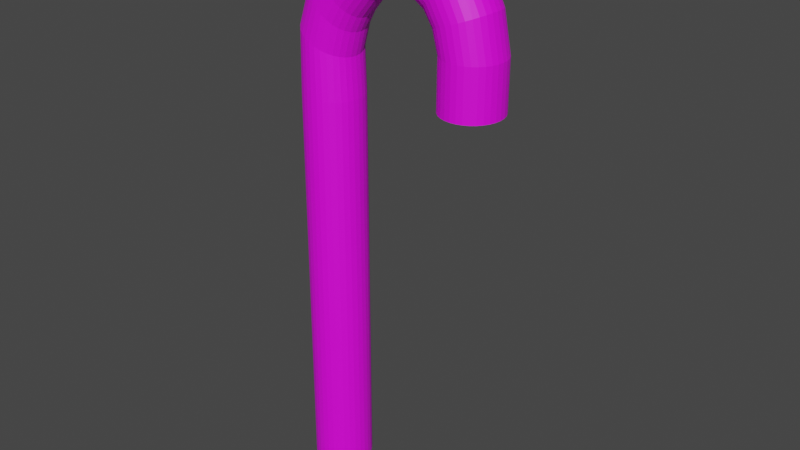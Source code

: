 # Source: Vladimir1.blend  (saved by Blender 3.3.6; exported with 4.5.12 LTS)
import bpy
from mathutils import Matrix  # noqa: F401  (used for matrix-valued properties, if any)

bpy.ops.wm.read_factory_settings(use_empty=True)
scene = bpy.context.scene
scene.name = 'Scene'

# ---- collections
col_collection = bpy.data.collections.new('Collection'); scene.collection.children.link(col_collection)

# ---- images (referenced by path relative to the original .blend; pixels are not part of the script)
import os
ASSET_DIR = os.environ.get("B2B_ASSET_DIR", "")  # directory of the original .blend (textures are referenced by path, not embedded)
HERE = os.path.dirname(os.path.abspath(__file__))  # packed textures are extracted next to this script under _unpacked/

def load_image(name, relpath, width, height, colorspace="sRGB"):
    """Load a texture the original file referenced (path relative to the .blend, or extracted next to this script)."""
    p = next((c for c in (os.path.join(HERE, relpath), os.path.join(ASSET_DIR, relpath)) if relpath and os.path.exists(c)), "")
    if p:
        img = bpy.data.images.load(p, check_existing=True)
        img.name = name
    else:  # same state as the original file: an image datablock whose file is absent (Cycles renders it pink)
        img = bpy.data.images.new(name, width, height)
        img.source = "FILE"
        img.filepath = "//" + (relpath or name)
    img.colorspace_settings.name = colorspace
    return img
img_vladimir1 = load_image('Vladimir1', 'Vladimir1.png', 1024, 1024, 'sRGB')

# ---- materials (node trees are filled in below, after node groups)
mat_vladimir1 = bpy.data.materials.new('Vladimir1')
mat_vladimir1.use_transparent_shadow = False

# ---- material node trees
mat_vladimir1.use_nodes = True; mat_vladimir1.node_tree.nodes.clear()
_N = mat_vladimir1.node_tree.nodes; _L = mat_vladimir1.node_tree.links
n0 = _N.new('ShaderNodeBsdfPrincipled'); n0.name = 'Principled BSDF'; n0.location = (10, 300)
n0.distribution = 'GGX'
n0.subsurface_method = 'RANDOM_WALK_SKIN'
n0.inputs[3].default_value = 1.45
n0.inputs[27].default_value = (0.0, 0.0, 0.0, 1.0)
n0.inputs[28].default_value = 1.0
n1 = _N.new('ShaderNodeOutputMaterial'); n1.name = 'Material Output'; n1.location = (300, 300)
n2 = _N.new('ShaderNodeTexImage'); n2.name = 'Изображение-текстура'; n2.location = (-280, 280)
n2.image = img_vladimir1
_L.new(n0.outputs[0], n1.inputs[0])
_L.new(n2.outputs[0], n0.inputs[0])
n1.is_active_output = True

# ---- world
world_world = bpy.data.worlds.new('World'); scene.world = world_world
world_world.use_nodes = True; world_world.node_tree.nodes.clear()
_N = world_world.node_tree.nodes; _L = world_world.node_tree.links
n0 = _N.new('ShaderNodeOutputWorld'); n0.name = 'World Output'; n0.location = (300, 300)
n1 = _N.new('ShaderNodeBackground'); n1.name = 'Background'; n1.location = (10, 300)
n1.inputs[0].default_value = (0.05088, 0.05088, 0.05088, 1.0)
_L.new(n1.outputs[0], n0.inputs[0])
n0.is_active_output = True
world_world.color = (0.05088, 0.05088, 0.05088)
world_world.use_sun_shadow = False
world_world.sun_shadow_jitter_overblur = 0.0

# ---- meshes
me_x = bpy.data.meshes.new('Цилиндр')
me_x.from_pydata([(0.0, 1.0, -1.0), (0.0, 1.0, 1.0), (0.1951, 0.9808, -1.0), (0.1951, 0.9808, 1.0), (0.3827, 0.9239, -1.0), (0.3827, 0.9239, 1.0), (0.5556, 0.8315, -1.0), (0.5556, 0.8315, 1.0), (0.7071, 0.7071, -1.0), (0.7071, 0.7071, 1.0), (0.8315, 0.5556, -1.0), (0.8315, 0.5556, 1.0), (0.9239, 0.3827, -1.0), (0.9239, 0.3827, 1.0), (0.9808, 0.1951, -1.0), (0.9808, 0.1951, 1.0), (1.0, 0.0, -1.0), (1.0, 0.0, 1.0), (0.9808, -0.1951, -1.0), (0.9808, -0.1951, 1.0), (0.9239, -0.3827, -1.0), (0.9239, -0.3827, 1.0), (0.8315, -0.5556, -1.0), (0.8315, -0.5556, 1.0), (0.7071, -0.7071, -1.0), (0.7071, -0.7071, 1.0), (0.5556, -0.8315, -1.0), (0.5556, -0.8315, 1.0), (0.3827, -0.9239, -1.0), (0.3827, -0.9239, 1.0), (0.1951, -0.9808, -1.0), (0.1951, -0.9808, 1.0), (0.0, -1.0, -1.0), (0.0, -1.0, 1.0), (-0.1951, -0.9808, -1.0), (-0.1951, -0.9808, 1.0), (-0.3827, -0.9239, -1.0), (-0.3827, -0.9239, 1.0), (-0.5556, -0.8315, -1.0), (-0.5556, -0.8315, 1.0), (-0.7071, -0.7071, -1.0), (-0.7071, -0.7071, 1.0), (-0.8315, -0.5556, -1.0), (-0.8315, -0.5556, 1.0), (-0.9239, -0.3827, -1.0), (-0.9239, -0.3827, 1.0), (-0.9808, -0.1951, -1.0), (-0.9808, -0.1951, 1.0), (-1.0, 0.0, -1.0), (-1.0, 0.0, 1.0), (-0.9808, 0.1951, -1.0), (-0.9808, 0.1951, 1.0), (-0.9239, 0.3827, -1.0), (-0.9239, 0.3827, 1.0), (-0.8315, 0.5556, -1.0), (-0.8315, 0.5556, 1.0), (-0.7071, 0.7071, -1.0), (-0.7071, 0.7071, 1.0), (-0.5556, 0.8315, -1.0), (-0.5556, 0.8315, 1.0), (-0.3827, 0.9239, -1.0), (-0.3827, 0.9239, 1.0), (-0.1951, 0.9808, -1.0), (-0.1951, 0.9808, 1.0), (0.1809, 0.9808, 1.573), (8.61e-07, 1.0, 1.604), (0.3548, 0.9239, 1.543), (0.5151, 0.8315, 1.516), (0.6557, 0.7071, 1.492), (0.771, 0.5556, 1.472), (0.8567, 0.3827, 1.457), (0.9094, 0.1951, 1.448), (0.9272, 5.208e-08, 1.445), (0.9094, -0.1951, 1.448), (0.8567, -0.3827, 1.457), (0.771, -0.5556, 1.472), (0.6557, -0.7071, 1.492), (0.5151, -0.8315, 1.516), (0.3548, -0.9239, 1.543), (0.1809, -0.9808, 1.573), (9.583e-07, -1.0, 1.604), (-0.1809, -0.9808, 1.635), (-0.3548, -0.9239, 1.665), (-0.5151, -0.8315, 1.693), (-0.6557, -0.7071, 1.717), (-0.771, -0.5556, 1.736), (-0.8567, -0.3827, 1.751), (-0.9094, -0.1951, 1.76), (-0.9272, -5.208e-08, 1.763), (-0.9094, 0.1951, 1.76), (-0.8567, 0.3827, 1.751), (-0.771, 0.5556, 1.736), (-0.6557, 0.7071, 1.717), (-0.5151, 0.8315, 1.693), (-0.3548, 0.9239, 1.665), (-0.1809, 0.9808, 1.635), (0.4989, 0.9808, 1.915), (0.3428, 1.0, 1.964), (0.649, 0.9239, 1.867), (0.7874, 0.8315, 1.823), (0.9086, 0.7071, 1.784), (1.008, 0.5556, 1.753), (1.082, 0.3827, 1.729), (1.128, 0.1951, 1.715), (1.143, 8.755e-08, 1.71), (1.128, -0.1951, 1.715), (1.082, -0.3827, 1.729), (1.008, -0.5556, 1.753), (0.9086, -0.7071, 1.784), (0.7874, -0.8315, 1.823), (0.649, -0.9239, 1.867), (0.4989, -0.9808, 1.915), (0.3428, -1.0, 1.964), (0.1867, -0.9808, 2.014), (0.03661, -0.9239, 2.062), (-0.1017, -0.8315, 2.106), (-0.223, -0.7071, 2.144), (-0.3225, -0.5556, 2.176), (-0.3964, -0.3827, 2.2), (-0.442, -0.1951, 2.214), (-0.4573, -7.927e-08, 2.219), (-0.442, 0.1951, 2.214), (-0.3964, 0.3827, 2.2), (-0.3225, 0.5556, 2.176), (-0.223, 0.7071, 2.144), (-0.1017, 0.8315, 2.106), (0.03661, 0.9239, 2.062), (0.1867, 0.9808, 2.014), (0.8679, 0.9808, 2.127), (0.7397, 1.0, 2.189), (0.9912, 0.9239, 2.067), (1.105, 0.8315, 2.011), (1.204, 0.7071, 1.963), (1.286, 0.5556, 1.923), (1.347, 0.3827, 1.894), (1.384, 0.1951, 1.875), (1.397, 1.209e-07, 1.869), (1.384, -0.1951, 1.875), (1.347, -0.3827, 1.894), (1.286, -0.5556, 1.923), (1.204, -0.7071, 1.963), (1.105, -0.8315, 2.011), (0.9912, -0.9239, 2.067), (0.8679, -0.9808, 2.127), (0.7397, -1.0, 2.189), (0.6115, -0.9808, 2.252), (0.4882, -0.9239, 2.312), (0.3746, -0.8315, 2.367), (0.275, -0.7071, 2.415), (0.1933, -0.5556, 2.455), (0.1326, -0.3827, 2.485), (0.0952, -0.1951, 2.503), (0.08257, -8.872e-08, 2.509), (0.0952, 0.1951, 2.503), (0.1326, 0.3827, 2.485), (0.1933, 0.5556, 2.455), (0.275, 0.7071, 2.415), (0.3746, 0.8315, 2.367), (0.4882, 0.9239, 2.312), (0.6115, 0.9808, 2.252), (1.517, 0.9808, 2.37), (1.43, 1.0, 2.445), (1.6, 0.9239, 2.299), (1.676, 0.8315, 2.233), (1.743, 0.7071, 2.176), (1.798, 0.5556, 2.128), (1.839, 0.3827, 2.093), (1.864, 0.1951, 2.071), (1.873, 2.264e-07, 2.064), (1.864, -0.1951, 2.071), (1.839, -0.3827, 2.093), (1.798, -0.5556, 2.128), (1.743, -0.7071, 2.176), (1.676, -0.8315, 2.233), (1.6, -0.9239, 2.299), (1.517, -0.9808, 2.37), (1.43, -1.0, 2.445), (1.344, -0.9808, 2.519), (1.261, -0.9239, 2.59), (1.185, -0.8315, 2.656), (1.118, -0.7071, 2.714), (1.063, -0.5556, 2.761), (1.022, -0.3827, 2.796), (0.9967, -0.1951, 2.818), (0.9882, -2.303e-08, 2.825), (0.9967, 0.1951, 2.818), (1.022, 0.3827, 2.796), (1.063, 0.5556, 2.761), (1.118, 0.7071, 2.714), (1.185, 0.8315, 2.656), (1.261, 0.9239, 2.59), (1.344, 0.9808, 2.519), (2.305, 0.9808, 2.543), (2.297, 1.0, 2.626), (2.313, 0.9239, 2.464), (2.32, 0.8315, 2.39), (2.326, 0.7071, 2.326), (2.331, 0.5556, 2.274), (2.335, 0.3827, 2.234), (2.337, 0.1951, 2.21), (2.338, 3.63e-07, 2.202), (2.337, -0.1951, 2.21), (2.335, -0.3827, 2.234), (2.331, -0.5556, 2.274), (2.326, -0.7071, 2.326), (2.32, -0.8315, 2.39), (2.313, -0.9239, 2.464), (2.305, -0.9808, 2.543), (2.297, -1.0, 2.626), (2.289, -0.9808, 2.709), (2.282, -0.9239, 2.788), (2.275, -0.8315, 2.862), (2.269, -0.7071, 2.926), (2.264, -0.5556, 2.979), (2.26, -0.3827, 3.018), (2.258, -0.1951, 3.042), (2.257, 8.507e-08, 3.05), (2.258, 0.1951, 3.042), (2.26, 0.3827, 3.018), (2.264, 0.5556, 2.979), (2.269, 0.7071, 2.926), (2.275, 0.8315, 2.862), (2.282, 0.9239, 2.788), (2.289, 0.9808, 2.709), (3.319, 0.9808, 2.569), (3.396, 1.0, 2.645), (3.246, 0.9239, 2.496), (3.178, 0.8315, 2.428), (3.118, 0.7071, 2.369), (3.069, 0.5556, 2.321), (3.033, 0.3827, 2.284), (3.01, 0.1951, 2.262), (3.003, 5.639e-07, 2.255), (3.01, -0.1951, 2.262), (3.033, -0.3827, 2.284), (3.069, -0.5556, 2.321), (3.118, -0.7071, 2.369), (3.178, -0.8315, 2.428), (3.246, -0.9239, 2.496), (3.319, -0.9808, 2.569), (3.396, -1.0, 2.645), (3.473, -0.9808, 2.721), (3.546, -0.9239, 2.794), (3.614, -0.8315, 2.862), (3.674, -0.7071, 2.921), (3.723, -0.5556, 2.969), (3.759, -0.3827, 3.005), (3.782, -0.1951, 3.028), (3.789, 3.082e-07, 3.035), (3.782, 0.1951, 3.028), (3.759, 0.3827, 3.005), (3.723, 0.5556, 2.969), (3.674, 0.7071, 2.921), (3.614, 0.8315, 2.862), (3.546, 0.9239, 2.794), (3.473, 0.9808, 2.721), (3.933, 0.9808, 2.459), (4.042, 1.0, 2.528), (3.829, 0.9239, 2.393), (3.733, 0.8315, 2.332), (3.648, 0.7071, 2.278), (3.579, 0.5556, 2.235), (3.528, 0.3827, 2.202), (3.496, 0.1951, 2.182), (3.485, 8.055e-07, 2.175), (3.496, -0.1951, 2.182), (3.528, -0.3827, 2.202), (3.579, -0.5556, 2.235), (3.648, -0.7071, 2.278), (3.732, -0.8315, 2.332), (3.829, -0.9239, 2.393), (3.933, -0.9808, 2.459), (4.042, -1.0, 2.528), (4.15, -0.9808, 2.597), (4.255, -0.9239, 2.663), (4.351, -0.8315, 2.724), (4.435, -0.7071, 2.777), (4.504, -0.5556, 2.821), (4.556, -0.3827, 2.854), (4.587, -0.1951, 2.874), (4.598, 5.744e-07, 2.88), (4.587, 0.1951, 2.874), (4.556, 0.3827, 2.854), (4.504, 0.5556, 2.821), (4.435, 0.7071, 2.777), (4.351, 0.8315, 2.724), (4.255, 0.9239, 2.663), (4.15, 0.9808, 2.597), (4.523, 0.9808, 2.298), (4.682, 1.0, 2.346), (4.369, 0.9239, 2.252), (4.228, 0.8315, 2.21), (4.104, 0.7071, 2.173), (4.002, 0.5556, 2.143), (3.926, 0.3827, 2.12), (3.88, 0.1951, 2.107), (3.864, 1.021e-06, 2.102), (3.88, -0.1951, 2.107), (3.926, -0.3827, 2.12), (4.002, -0.5556, 2.143), (4.104, -0.7071, 2.173), (4.228, -0.8315, 2.21), (4.369, -0.9239, 2.252), (4.523, -0.9808, 2.298), (4.682, -1.0, 2.346), (4.842, -0.9808, 2.393), (4.996, -0.9239, 2.439), (5.137, -0.8315, 2.481), (5.261, -0.7071, 2.518), (5.363, -0.5556, 2.549), (5.438, -0.3827, 2.571), (5.485, -0.1951, 2.585), (5.501, 8.61e-07, 2.59), (5.485, 0.1951, 2.585), (5.438, 0.3827, 2.571), (5.363, 0.5556, 2.549), (5.261, 0.7071, 2.518), (5.137, 0.8315, 2.481), (4.996, 0.9239, 2.439), (4.842, 0.9808, 2.393), (4.917, 0.9808, 2.068), (5.104, 1.0, 2.091), (4.737, 0.9239, 2.045), (4.571, 0.8315, 2.025), (4.426, 0.7071, 2.007), (4.306, 0.5556, 1.992), (4.218, 0.3827, 1.981), (4.163, 0.1951, 1.974), (4.144, 1.316e-06, 1.972), (4.163, -0.1951, 1.974), (4.218, -0.3827, 1.981), (4.306, -0.5556, 1.992), (4.426, -0.7071, 2.007), (4.571, -0.8315, 2.025), (4.737, -0.9239, 2.045), (4.917, -0.9808, 2.068), (5.104, -1.0, 2.091), (5.291, -0.9808, 2.114), (5.471, -0.9239, 2.137), (5.637, -0.8315, 2.157), (5.783, -0.7071, 2.175), (5.902, -0.5556, 2.19), (5.991, -0.3827, 2.201), (6.045, -0.1951, 2.208), (6.064, 1.238e-06, 2.21), (6.045, 0.1951, 2.208), (5.991, 0.3827, 2.201), (5.902, 0.5556, 2.19), (5.783, 0.7071, 2.175), (5.637, 0.8315, 2.157), (5.471, 0.9239, 2.137), (5.291, 0.9808, 2.114), (5.135, 0.9808, 1.764), (5.33, 1.0, 1.763), (4.948, 0.9239, 1.765), (4.775, 0.8315, 1.766), (4.623, 0.7071, 1.767), (4.499, 0.5556, 1.767), (4.406, 0.3827, 1.768), (4.35, 0.1951, 1.768), (4.33, 1.542e-06, 1.768), (4.35, -0.1951, 1.768), (4.406, -0.3827, 1.768), (4.499, -0.5556, 1.767), (4.623, -0.7071, 1.767), (4.775, -0.8315, 1.766), (4.948, -0.9239, 1.765), (5.135, -0.9808, 1.764), (5.33, -1.0, 1.763), (5.525, -0.9808, 1.763), (5.713, -0.9239, 1.762), (5.886, -0.8315, 1.761), (6.037, -0.7071, 1.76), (6.162, -0.5556, 1.76), (6.254, -0.3827, 1.759), (6.311, -0.1951, 1.759), (6.33, 1.545e-06, 1.759), (6.311, 0.1951, 1.759), (6.254, 0.3827, 1.759), (6.162, 0.5556, 1.76), (6.037, 0.7071, 1.76), (5.886, 0.8315, 1.761), (5.713, 0.9239, 1.762), (5.525, 0.9808, 1.763), (5.127, 0.9808, 1.421), (5.322, 1.0, 1.421), (4.939, 0.9239, 1.422), (4.766, 0.8315, 1.423), (4.615, 0.7071, 1.424), (4.49, 0.5556, 1.424), (4.398, 0.3827, 1.425), (4.341, 0.1951, 1.425), (4.322, 1.827e-06, 1.425), (4.341, -0.1951, 1.425), (4.398, -0.3827, 1.425), (4.49, -0.5556, 1.424), (4.615, -0.7071, 1.424), (4.766, -0.8315, 1.423), (4.939, -0.9239, 1.422), (5.127, -0.9808, 1.421), (5.322, -1.0, 1.421), (5.517, -0.9808, 1.42), (5.704, -0.9239, 1.419), (5.877, -0.8315, 1.418), (6.029, -0.7071, 1.417), (6.153, -0.5556, 1.417), (6.246, -0.3827, 1.416), (6.302, -0.1951, 1.416), (6.322, 1.83e-06, 1.416), (6.302, 0.1951, 1.416), (6.246, 0.3827, 1.416), (6.153, 0.5556, 1.417), (6.029, 0.7071, 1.417), (5.877, 0.8315, 1.418), (5.704, 0.9239, 1.419), (5.517, 0.9808, 1.42), (5.121, 0.9808, 1.211), (5.316, 1.0, 1.21), (4.934, 0.9239, 1.211), (4.761, 0.8315, 1.212), (4.609, 0.7071, 1.213), (4.485, 0.5556, 1.213), (4.393, 0.3827, 1.214), (4.336, 0.1951, 1.214), (4.316, 2e-06, 1.214), (4.336, -0.1951, 1.214), (4.393, -0.3827, 1.214), (4.485, -0.5556, 1.213), (4.609, -0.7071, 1.213), (4.761, -0.8315, 1.212), (4.934, -0.9239, 1.211), (5.121, -0.9808, 1.211), (5.316, -1.0, 1.21), (5.511, -0.9808, 1.209), (5.699, -0.9239, 1.208), (5.872, -0.8315, 1.207), (6.023, -0.7071, 1.206), (6.148, -0.5556, 1.206), (6.24, -0.3827, 1.205), (6.297, -0.1951, 1.205), (6.316, 2.003e-06, 1.205), (6.297, 0.1951, 1.205), (6.24, 0.3827, 1.205), (6.148, 0.5556, 1.206), (6.023, 0.7071, 1.206), (5.872, 0.8315, 1.207), (5.699, 0.9239, 1.208), (5.511, 0.9808, 1.209), (-2.704e-07, 1.0, -3.55), (0.1951, 0.9808, -3.55), (0.3827, 0.9239, -3.55), (0.5556, 0.8315, -3.55), (0.7071, 0.7071, -3.55), (0.8315, 0.5556, -3.55), (0.9239, 0.3827, -3.55), (0.9808, 0.1951, -3.55), (1.0, 0.0, -3.55), (0.9808, -0.1951, -3.55), (0.9239, -0.3827, -3.55), (0.8315, -0.5556, -3.55), (0.7071, -0.7071, -3.55), (0.5556, -0.8315, -3.55), (0.3827, -0.9239, -3.55), (0.1951, -0.9808, -3.55), (-2.704e-07, -1.0, -3.55), (-0.1951, -0.9808, -3.55), (-0.3827, -0.9239, -3.55), (-0.5556, -0.8315, -3.55), (-0.7071, -0.7071, -3.55), (-0.8315, -0.5556, -3.55), (-0.9239, -0.3827, -3.55), (-0.9808, -0.1951, -3.55), (-1.0, 0.0, -3.55), (-0.9808, 0.1951, -3.55), (-0.9239, 0.3827, -3.55), (-0.8315, 0.5556, -3.55), (-0.7071, 0.7071, -3.55), (-0.5556, 0.8315, -3.55), (-0.3827, 0.9239, -3.55), (-0.1951, 0.9808, -3.55), (-2.704e-07, 1.0, -3.55), (0.1951, 0.9808, -3.55), (0.3827, 0.9239, -3.55), (0.5556, 0.8315, -3.55), (0.7071, 0.7071, -3.55), (0.8315, 0.5556, -3.55), (0.9239, 0.3827, -3.55), (0.9808, 0.1951, -3.55), (1.0, 0.0, -3.55), (0.9808, -0.1951, -3.55), (0.9239, -0.3827, -3.55), (0.8315, -0.5556, -3.55), (0.7071, -0.7071, -3.55), (0.5556, -0.8315, -3.55), (0.3827, -0.9239, -3.55), (0.1951, -0.9808, -3.55), (-2.704e-07, -1.0, -3.55), (-0.1951, -0.9808, -3.55), (-0.3827, -0.9239, -3.55), (-0.5556, -0.8315, -3.55), (-0.7071, -0.7071, -3.55), (-0.8315, -0.5556, -3.55), (-0.9239, -0.3827, -3.55), (-0.9808, -0.1951, -3.55), (-1.0, 0.0, -3.55), (-0.9808, 0.1951, -3.55), (-0.9239, 0.3827, -3.55), (-0.8315, 0.5556, -3.55), (-0.7071, 0.7071, -3.55), (-0.5556, 0.8315, -3.55), (-0.3827, 0.9239, -3.55), (-0.1951, 0.9808, -3.55)], [], [(0, 1, 3, 2), (2, 3, 5, 4), (4, 5, 7, 6), (6, 7, 9, 8), (8, 9, 11, 10), (10, 11, 13, 12), (12, 13, 15, 14), (14, 15, 17, 16), (16, 17, 19, 18), (18, 19, 21, 20), (20, 21, 23, 22), (22, 23, 25, 24), (24, 25, 27, 26), (26, 27, 29, 28), (28, 29, 31, 30), (30, 31, 33, 32), (32, 33, 35, 34), (34, 35, 37, 36), (36, 37, 39, 38), (38, 39, 41, 40), (40, 41, 43, 42), (42, 43, 45, 44), (44, 45, 47, 46), (46, 47, 49, 48), (48, 49, 51, 50), (50, 51, 53, 52), (52, 53, 55, 54), (54, 55, 57, 56), (56, 57, 59, 58), (58, 59, 61, 60), (35, 33, 80, 81), (60, 61, 63, 62), (62, 63, 1, 0), (58, 60, 478, 477), (86, 85, 117, 118), (53, 51, 89, 90), (9, 7, 67, 68), (27, 25, 76, 77), (45, 43, 85, 86), (63, 61, 94, 95), (19, 17, 72, 73), (37, 35, 81, 82), (55, 53, 90, 91), (11, 9, 68, 69), (29, 27, 77, 78), (47, 45, 86, 87), (3, 1, 65, 64), (1, 63, 95, 65), (21, 19, 73, 74), (39, 37, 82, 83), (57, 55, 91, 92), (13, 11, 69, 70), (31, 29, 78, 79), (49, 47, 87, 88), (5, 3, 64, 66), (23, 21, 74, 75), (41, 39, 83, 84), (59, 57, 92, 93), (15, 13, 70, 71), (33, 31, 79, 80), (51, 49, 88, 89), (7, 5, 66, 67), (25, 23, 75, 76), (43, 41, 84, 85), (61, 59, 93, 94), (17, 15, 71, 72), (121, 120, 152, 153), (73, 72, 104, 105), (87, 86, 118, 119), (74, 73, 105, 106), (88, 87, 119, 120), (75, 74, 106, 107), (89, 88, 120, 121), (76, 75, 107, 108), (90, 89, 121, 122), (77, 76, 108, 109), (91, 90, 122, 123), (78, 77, 109, 110), (64, 65, 97, 96), (92, 91, 123, 124), (79, 78, 110, 111), (66, 64, 96, 98), (93, 92, 124, 125), (80, 79, 111, 112), (67, 66, 98, 99), (94, 93, 125, 126), (81, 80, 112, 113), (68, 67, 99, 100), (95, 94, 126, 127), (82, 81, 113, 114), (69, 68, 100, 101), (65, 95, 127, 97), (83, 82, 114, 115), (70, 69, 101, 102), (84, 83, 115, 116), (71, 70, 102, 103), (85, 84, 116, 117), (72, 71, 103, 104), (156, 155, 187, 188), (108, 107, 139, 140), (122, 121, 153, 154), (109, 108, 140, 141), (123, 122, 154, 155), (110, 109, 141, 142), (96, 97, 129, 128), (124, 123, 155, 156), (111, 110, 142, 143), (98, 96, 128, 130), (125, 124, 156, 157), (112, 111, 143, 144), (99, 98, 130, 131), (126, 125, 157, 158), (113, 112, 144, 145), (100, 99, 131, 132), (127, 126, 158, 159), (114, 113, 145, 146), (101, 100, 132, 133), (97, 127, 159, 129), (115, 114, 146, 147), (102, 101, 133, 134), (116, 115, 147, 148), (103, 102, 134, 135), (117, 116, 148, 149), (104, 103, 135, 136), (118, 117, 149, 150), (105, 104, 136, 137), (119, 118, 150, 151), (106, 105, 137, 138), (120, 119, 151, 152), (107, 106, 138, 139), (191, 190, 222, 223), (143, 142, 174, 175), (130, 128, 160, 162), (157, 156, 188, 189), (144, 143, 175, 176), (131, 130, 162, 163), (158, 157, 189, 190), (145, 144, 176, 177), (132, 131, 163, 164), (159, 158, 190, 191), (146, 145, 177, 178), (133, 132, 164, 165), (129, 159, 191, 161), (147, 146, 178, 179), (134, 133, 165, 166), (148, 147, 179, 180), (135, 134, 166, 167), (149, 148, 180, 181), (136, 135, 167, 168), (150, 149, 181, 182), (137, 136, 168, 169), (151, 150, 182, 183), (138, 137, 169, 170), (152, 151, 183, 184), (139, 138, 170, 171), (153, 152, 184, 185), (140, 139, 171, 172), (154, 153, 185, 186), (141, 140, 172, 173), (155, 154, 186, 187), (142, 141, 173, 174), (128, 129, 161, 160), (213, 212, 244, 245), (178, 177, 209, 210), (165, 164, 196, 197), (161, 191, 223, 193), (179, 178, 210, 211), (166, 165, 197, 198), (180, 179, 211, 212), (167, 166, 198, 199), (181, 180, 212, 213), (168, 167, 199, 200), (182, 181, 213, 214), (169, 168, 200, 201), (183, 182, 214, 215), (170, 169, 201, 202), (184, 183, 215, 216), (171, 170, 202, 203), (185, 184, 216, 217), (172, 171, 203, 204), (186, 185, 217, 218), (173, 172, 204, 205), (187, 186, 218, 219), (174, 173, 205, 206), (160, 161, 193, 192), (188, 187, 219, 220), (175, 174, 206, 207), (162, 160, 192, 194), (189, 188, 220, 221), (176, 175, 207, 208), (163, 162, 194, 195), (190, 189, 221, 222), (177, 176, 208, 209), (164, 163, 195, 196), (248, 247, 279, 280), (200, 199, 231, 232), (214, 213, 245, 246), (201, 200, 232, 233), (215, 214, 246, 247), (202, 201, 233, 234), (216, 215, 247, 248), (203, 202, 234, 235), (217, 216, 248, 249), (204, 203, 235, 236), (218, 217, 249, 250), (205, 204, 236, 237), (219, 218, 250, 251), (206, 205, 237, 238), (192, 193, 225, 224), (220, 219, 251, 252), (207, 206, 238, 239), (194, 192, 224, 226), (221, 220, 252, 253), (208, 207, 239, 240), (195, 194, 226, 227), (222, 221, 253, 254), (209, 208, 240, 241), (196, 195, 227, 228), (223, 222, 254, 255), (210, 209, 241, 242), (197, 196, 228, 229), (193, 223, 255, 225), (211, 210, 242, 243), (198, 197, 229, 230), (212, 211, 243, 244), (199, 198, 230, 231), (283, 282, 314, 315), (235, 234, 266, 267), (249, 248, 280, 281), (236, 235, 267, 268), (250, 249, 281, 282), (237, 236, 268, 269), (251, 250, 282, 283), (238, 237, 269, 270), (224, 225, 257, 256), (252, 251, 283, 284), (239, 238, 270, 271), (226, 224, 256, 258), (253, 252, 284, 285), (240, 239, 271, 272), (227, 226, 258, 259), (254, 253, 285, 286), (241, 240, 272, 273), (228, 227, 259, 260), (255, 254, 286, 287), (242, 241, 273, 274), (229, 228, 260, 261), (225, 255, 287, 257), (243, 242, 274, 275), (230, 229, 261, 262), (244, 243, 275, 276), (231, 230, 262, 263), (245, 244, 276, 277), (232, 231, 263, 264), (246, 245, 277, 278), (233, 232, 264, 265), (247, 246, 278, 279), (234, 233, 265, 266), (302, 301, 333, 334), (270, 269, 301, 302), (256, 257, 289, 288), (284, 283, 315, 316), (271, 270, 302, 303), (258, 256, 288, 290), (285, 284, 316, 317), (272, 271, 303, 304), (259, 258, 290, 291), (286, 285, 317, 318), (273, 272, 304, 305), (260, 259, 291, 292), (287, 286, 318, 319), (274, 273, 305, 306), (261, 260, 292, 293), (257, 287, 319, 289), (275, 274, 306, 307), (262, 261, 293, 294), (276, 275, 307, 308), (263, 262, 294, 295), (277, 276, 308, 309), (264, 263, 295, 296), (278, 277, 309, 310), (265, 264, 296, 297), (279, 278, 310, 311), (266, 265, 297, 298), (280, 279, 311, 312), (267, 266, 298, 299), (281, 280, 312, 313), (268, 267, 299, 300), (282, 281, 313, 314), (269, 268, 300, 301), (337, 336, 368, 369), (288, 289, 321, 320), (316, 315, 347, 348), (303, 302, 334, 335), (290, 288, 320, 322), (317, 316, 348, 349), (304, 303, 335, 336), (291, 290, 322, 323), (318, 317, 349, 350), (305, 304, 336, 337), (292, 291, 323, 324), (319, 318, 350, 351), (306, 305, 337, 338), (293, 292, 324, 325), (289, 319, 351, 321), (307, 306, 338, 339), (294, 293, 325, 326), (308, 307, 339, 340), (295, 294, 326, 327), (309, 308, 340, 341), (296, 295, 327, 328), (310, 309, 341, 342), (297, 296, 328, 329), (311, 310, 342, 343), (298, 297, 329, 330), (312, 311, 343, 344), (299, 298, 330, 331), (313, 312, 344, 345), (300, 299, 331, 332), (314, 313, 345, 346), (301, 300, 332, 333), (315, 314, 346, 347), (372, 371, 403, 404), (324, 323, 355, 356), (351, 350, 382, 383), (338, 337, 369, 370), (325, 324, 356, 357), (321, 351, 383, 353), (339, 338, 370, 371), (326, 325, 357, 358), (340, 339, 371, 372), (327, 326, 358, 359), (341, 340, 372, 373), (328, 327, 359, 360), (342, 341, 373, 374), (329, 328, 360, 361), (343, 342, 374, 375), (330, 329, 361, 362), (344, 343, 375, 376), (331, 330, 362, 363), (345, 344, 376, 377), (332, 331, 363, 364), (346, 345, 377, 378), (333, 332, 364, 365), (347, 346, 378, 379), (334, 333, 365, 366), (320, 321, 353, 352), (348, 347, 379, 380), (335, 334, 366, 367), (322, 320, 352, 354), (349, 348, 380, 381), (336, 335, 367, 368), (323, 322, 354, 355), (350, 349, 381, 382), (407, 406, 438, 439), (359, 358, 390, 391), (373, 372, 404, 405), (360, 359, 391, 392), (374, 373, 405, 406), (361, 360, 392, 393), (375, 374, 406, 407), (362, 361, 393, 394), (376, 375, 407, 408), (363, 362, 394, 395), (377, 376, 408, 409), (364, 363, 395, 396), (378, 377, 409, 410), (365, 364, 396, 397), (379, 378, 410, 411), (366, 365, 397, 398), (352, 353, 385, 384), (380, 379, 411, 412), (367, 366, 398, 399), (354, 352, 384, 386), (381, 380, 412, 413), (368, 367, 399, 400), (355, 354, 386, 387), (382, 381, 413, 414), (369, 368, 400, 401), (356, 355, 387, 388), (383, 382, 414, 415), (370, 369, 401, 402), (357, 356, 388, 389), (353, 383, 415, 385), (371, 370, 402, 403), (358, 357, 389, 390), (416, 417, 447, 446, 445, 444, 443, 442, 441, 440, 439, 438, 437, 436, 435, 434, 433, 432, 431, 430, 429, 428, 427, 426, 425, 424, 423, 422, 421, 420, 419, 418), (394, 393, 425, 426), (408, 407, 439, 440), (395, 394, 426, 427), (409, 408, 440, 441), (396, 395, 427, 428), (410, 409, 441, 442), (397, 396, 428, 429), (411, 410, 442, 443), (398, 397, 429, 430), (384, 385, 417, 416), (412, 411, 443, 444), (399, 398, 430, 431), (386, 384, 416, 418), (413, 412, 444, 445), (400, 399, 431, 432), (387, 386, 418, 419), (414, 413, 445, 446), (401, 400, 432, 433), (388, 387, 419, 420), (415, 414, 446, 447), (402, 401, 433, 434), (389, 388, 420, 421), (385, 415, 447, 417), (403, 402, 434, 435), (390, 389, 421, 422), (404, 403, 435, 436), (391, 390, 422, 423), (405, 404, 436, 437), (392, 391, 423, 424), (406, 405, 437, 438), (393, 392, 424, 425), (476, 477, 509, 508), (14, 16, 456, 455), (32, 34, 465, 464), (50, 52, 474, 473), (6, 8, 452, 451), (24, 26, 461, 460), (42, 44, 470, 469), (60, 62, 479, 478), (16, 18, 457, 456), (34, 36, 466, 465), (52, 54, 475, 474), (8, 10, 453, 452), (26, 28, 462, 461), (44, 46, 471, 470), (0, 2, 449, 448), (62, 0, 448, 479), (18, 20, 458, 457), (36, 38, 467, 466), (54, 56, 476, 475), (10, 12, 454, 453), (28, 30, 463, 462), (46, 48, 472, 471), (2, 4, 450, 449), (20, 22, 459, 458), (38, 40, 468, 467), (56, 58, 477, 476), (12, 14, 455, 454), (30, 32, 464, 463), (48, 50, 473, 472), (4, 6, 451, 450), (22, 24, 460, 459), (40, 42, 469, 468), (480, 481, 482, 483, 484, 485, 486, 487, 488, 489, 490, 491, 492, 493, 494, 495, 496, 497, 498, 499, 500, 501, 502, 503, 504, 505, 506, 507, 508, 509, 510, 511), (463, 464, 496, 495), (450, 451, 483, 482), (477, 478, 510, 509), (464, 465, 497, 496), (451, 452, 484, 483), (478, 479, 511, 510), (465, 466, 498, 497), (452, 453, 485, 484), (479, 448, 480, 511), (466, 467, 499, 498), (453, 454, 486, 485), (467, 468, 500, 499), (454, 455, 487, 486), (468, 469, 501, 500), (455, 456, 488, 487), (469, 470, 502, 501), (456, 457, 489, 488), (470, 471, 503, 502), (457, 458, 490, 489), (471, 472, 504, 503), (458, 459, 491, 490), (472, 473, 505, 504), (459, 460, 492, 491), (473, 474, 506, 505), (460, 461, 493, 492), (474, 475, 507, 506), (461, 462, 494, 493), (448, 449, 481, 480), (475, 476, 508, 507), (462, 463, 495, 494), (449, 450, 482, 481)])
_uv = me_x.uv_layers.new(name='UVКарта')
_uv.uv.foreach_set('vector', [0.8886, 0.5557, 0.8886, 0.9443, 0.8644, 0.9443, 0.8644, 0.5557, 0.8644, 0.5557, 0.8644, 0.9443, 0.8401, 0.9443, 0.8401, 0.5557, 0.8401, 0.5557, 0.8401, 0.9443, 0.8158, 0.9443, 0.8158, 0.5557, 0.8158, 0.5557, 0.8158, 0.9443, 0.7915, 0.9443, 0.7915, 0.5557, 0.7915, 0.5557, 0.7915, 0.9443, 0.7672, 0.9443, 0.7672, 0.5557, 0.7672, 0.5557, 0.7672, 0.9443, 0.7429, 0.9443, 0.7429, 0.5557, 0.7429, 0.5557, 0.7429, 0.9443, 0.7186, 0.9443, 0.7186, 0.5557, 0.7186, 0.5557, 0.7186, 0.9443, 0.6943, 0.9443, 0.6943, 0.5557, 0.6943, 0.5557, 0.6943, 0.9443, 0.67, 0.9443, 0.67, 0.5557, 0.67, 0.5557, 0.67, 0.9443, 0.6457, 0.9443, 0.6457, 0.5557, 0.6457, 0.5557, 0.6457, 0.9443, 0.6215, 0.9443, 0.6215, 0.5557, 0.6215, 0.5557, 0.6215, 0.9443, 0.5972, 0.9443, 0.5972, 0.5557, 0.5972, 0.5557, 0.5972, 0.9443, 0.5729, 0.9443, 0.5729, 0.5557, 0.5729, 0.5557, 0.5729, 0.9443, 0.5486, 0.9443, 0.5486, 0.5557, 0.5486, 0.5557, 0.5486, 0.9443, 0.5243, 0.9443, 0.5243, 0.5557, 0.5243, 0.5557, 0.5243, 0.9443, 0.5, 0.9443, 0.5, 0.5557, 0.5, 0.5557, 0.5, 0.9443, 0.4757, 0.9443, 0.4757, 0.5557, 0.4757, 0.5557, 0.4757, 0.9443, 0.4514, 0.9443, 0.4514, 0.5557, 0.4514, 0.5557, 0.4514, 0.9443, 0.4271, 0.9443, 0.4271, 0.5557, 0.4271, 0.5557, 0.4271, 0.9443, 0.4028, 0.9443, 0.4028, 0.5557, 0.4028, 0.5557, 0.4028, 0.9443, 0.3785, 0.9443, 0.3785, 0.5557, 0.3785, 0.5557, 0.3785, 0.9443, 0.3543, 0.9443, 0.3543, 0.5557, 0.3543, 0.5557, 0.3543, 0.9443, 0.33, 0.9443, 0.33, 0.5557, 0.33, 0.5557, 0.33, 0.9443, 0.3057, 0.9443, 0.3057, 0.5557, 0.3057, 0.5557, 0.3057, 0.9443, 0.2814, 0.9443, 0.2814, 0.5557, 0.2814, 0.5557, 0.2814, 0.9443, 0.2571, 0.9443, 0.2571, 0.5557, 0.2571, 0.5557, 0.2571, 0.9443, 0.2328, 0.9443, 0.2328, 0.5557, 0.2328, 0.5557, 0.2328, 0.9443, 0.2085, 0.9443, 0.2085, 0.5557, 0.2085, 0.5557, 0.2085, 0.9443, 0.1842, 0.9443, 0.1842, 0.5557, 0.1842, 0.5557, 0.1842, 0.9443, 0.1599, 0.9443, 0.1599, 0.5557, 0.4757, 0.9443, 0.5, 0.9443, 0.5, 0.9443, 0.4757, 0.9443, 0.1599, 0.5557, 0.1599, 0.9443, 0.1356, 0.9443, 0.1356, 0.5557, 0.1356, 0.5557, 0.1356, 0.9443, 0.1114, 0.9443, 0.1114, 0.5557, 0.1842, 0.5557, 0.1599, 0.5557, 0.1599, 0.5557, 0.1842, 0.5557, 0.3543, 0.9443, 0.3785, 0.9443, 0.3785, 0.9443, 0.3543, 0.9443, 0.2571, 0.9443, 0.2814, 0.9443, 0.2814, 0.9443, 0.2571, 0.9443, 0.7915, 0.9443, 0.8158, 0.9443, 0.8158, 0.9443, 0.7915, 0.9443, 0.5729, 0.9443, 0.5972, 0.9443, 0.5972, 0.9443, 0.5729, 0.9443, 0.3543, 0.9443, 0.3785, 0.9443, 0.3785, 0.9443, 0.3543, 0.9443, 0.1356, 0.9443, 0.1599, 0.9443, 0.1599, 0.9443, 0.1356, 0.9443, 0.67, 0.9443, 0.6943, 0.9443, 0.6943, 0.9443, 0.67, 0.9443, 0.4514, 0.9443, 0.4757, 0.9443, 0.4757, 0.9443, 0.4514, 0.9443, 0.2328, 0.9443, 0.2571, 0.9443, 0.2571, 0.9443, 0.2328, 0.9443, 0.7672, 0.9443, 0.7915, 0.9443, 0.7915, 0.9443, 0.7672, 0.9443, 0.5486, 0.9443, 0.5729, 0.9443, 0.5729, 0.9443, 0.5486, 0.9443, 0.33, 0.9443, 0.3543, 0.9443, 0.3543, 0.9443, 0.33, 0.9443, 0.8644, 0.9443, 0.8886, 0.9443, 0.8886, 0.9443, 0.8644, 0.9443, 0.1114, 0.9443, 0.1356, 0.9443, 0.1356, 0.9443, 0.1114, 0.9443, 0.6457, 0.9443, 0.67, 0.9443, 0.67, 0.9443, 0.6457, 0.9443, 0.4271, 0.9443, 0.4514, 0.9443, 0.4514, 0.9443, 0.4271, 0.9443, 0.2085, 0.9443, 0.2328, 0.9443, 0.2328, 0.9443, 0.2085, 0.9443, 0.7429, 0.9443, 0.7672, 0.9443, 0.7672, 0.9443, 0.7429, 0.9443, 0.5243, 0.9443, 0.5486, 0.9443, 0.5486, 0.9443, 0.5243, 0.9443, 0.3057, 0.9443, 0.33, 0.9443, 0.33, 0.9443, 0.3057, 0.9443, 0.8401, 0.9443, 0.8644, 0.9443, 0.8644, 0.9443, 0.8401, 0.9443, 0.6215, 0.9443, 0.6457, 0.9443, 0.6457, 0.9443, 0.6215, 0.9443, 0.4028, 0.9443, 0.4271, 0.9443, 0.4271, 0.9443, 0.4028, 0.9443, 0.1842, 0.9443, 0.2085, 0.9443, 0.2085, 0.9443, 0.1842, 0.9443, 0.7186, 0.9443, 0.7429, 0.9443, 0.7429, 0.9443, 0.7186, 0.9443, 0.5, 0.9443, 0.5243, 0.9443, 0.5243, 0.9443, 0.5, 0.9443, 0.2814, 0.9443, 0.3057, 0.9443, 0.3057, 0.9443, 0.2814, 0.9443, 0.8158, 0.9443, 0.8401, 0.9443, 0.8401, 0.9443, 0.8158, 0.9443, 0.5972, 0.9443, 0.6215, 0.9443, 0.6215, 0.9443, 0.5972, 0.9443, 0.3785, 0.9443, 0.4028, 0.9443, 0.4028, 0.9443, 0.3785, 0.9443, 0.1599, 0.9443, 0.1842, 0.9443, 0.1842, 0.9443, 0.1599, 0.9443, 0.6943, 0.9443, 0.7186, 0.9443, 0.7186, 0.9443, 0.6943, 0.9443, 0.2814, 0.9443, 0.3057, 0.9443, 0.3057, 0.9443, 0.2814, 0.9443, 0.67, 0.9443, 0.6943, 0.9443, 0.6943, 0.9443, 0.67, 0.9443, 0.33, 0.9443, 0.3543, 0.9443, 0.3543, 0.9443, 0.33, 0.9443, 0.6457, 0.9443, 0.67, 0.9443, 0.67, 0.9443, 0.6457, 0.9443, 0.3057, 0.9443, 0.33, 0.9443, 0.33, 0.9443, 0.3057, 0.9443, 0.6215, 0.9443, 0.6457, 0.9443, 0.6457, 0.9443, 0.6215, 0.9443, 0.2814, 0.9443, 0.3057, 0.9443, 0.3057, 0.9443, 0.2814, 0.9443, 0.5972, 0.9443, 0.6215, 0.9443, 0.6215, 0.9443, 0.5972, 0.9443, 0.2571, 0.9443, 0.2814, 0.9443, 0.2814, 0.9443, 0.2571, 0.9443, 0.5729, 0.9443, 0.5972, 0.9443, 0.5972, 0.9443, 0.5729, 0.9443, 0.2328, 0.9443, 0.2571, 0.9443, 0.2571, 0.9443, 0.2328, 0.9443, 0.5486, 0.9443, 0.5729, 0.9443, 0.5729, 0.9443, 0.5486, 0.9443, 0.8644, 0.9443, 0.8886, 0.9443, 0.8886, 0.9443, 0.8644, 0.9443, 0.2085, 0.9443, 0.2328, 0.9443, 0.2328, 0.9443, 0.2085, 0.9443, 0.5243, 0.9443, 0.5486, 0.9443, 0.5486, 0.9443, 0.5243, 0.9443, 0.8401, 0.9443, 0.8644, 0.9443, 0.8644, 0.9443, 0.8401, 0.9443, 0.1842, 0.9443, 0.2085, 0.9443, 0.2085, 0.9443, 0.1842, 0.9443, 0.5, 0.9443, 0.5243, 0.9443, 0.5243, 0.9443, 0.5, 0.9443, 0.8158, 0.9443, 0.8401, 0.9443, 0.8401, 0.9443, 0.8158, 0.9443, 0.1599, 0.9443, 0.1842, 0.9443, 0.1842, 0.9443, 0.1599, 0.9443, 0.4757, 0.9443, 0.5, 0.9443, 0.5, 0.9443, 0.4757, 0.9443, 0.7915, 0.9443, 0.8158, 0.9443, 0.8158, 0.9443, 0.7915, 0.9443, 0.1356, 0.9443, 0.1599, 0.9443, 0.1599, 0.9443, 0.1356, 0.9443, 0.4514, 0.9443, 0.4757, 0.9443, 0.4757, 0.9443, 0.4514, 0.9443, 0.7672, 0.9443, 0.7915, 0.9443, 0.7915, 0.9443, 0.7672, 0.9443, 0.1114, 0.9443, 0.1356, 0.9443, 0.1356, 0.9443, 0.1114, 0.9443, 0.4271, 0.9443, 0.4514, 0.9443, 0.4514, 0.9443, 0.4271, 0.9443, 0.7429, 0.9443, 0.7672, 0.9443, 0.7672, 0.9443, 0.7429, 0.9443, 0.4028, 0.9443, 0.4271, 0.9443, 0.4271, 0.9443, 0.4028, 0.9443, 0.7186, 0.9443, 0.7429, 0.9443, 0.7429, 0.9443, 0.7186, 0.9443, 0.3785, 0.9443, 0.4028, 0.9443, 0.4028, 0.9443, 0.3785, 0.9443, 0.6943, 0.9443, 0.7186, 0.9443, 0.7186, 0.9443, 0.6943, 0.9443, 0.2085, 0.9443, 0.2328, 0.9443, 0.2328, 0.9443, 0.2085, 0.9443, 0.5972, 0.9443, 0.6215, 0.9443, 0.6215, 0.9443, 0.5972, 0.9443, 0.2571, 0.9443, 0.2814, 0.9443, 0.2814, 0.9443, 0.2571, 0.9443, 0.5729, 0.9443, 0.5972, 0.9443, 0.5972, 0.9443, 0.5729, 0.9443, 0.2328, 0.9443, 0.2571, 0.9443, 0.2571, 0.9443, 0.2328, 0.9443, 0.5486, 0.9443, 0.5729, 0.9443, 0.5729, 0.9443, 0.5486, 0.9443, 0.8644, 0.9443, 0.8886, 0.9443, 0.8886, 0.9443, 0.8644, 0.9443, 0.2085, 0.9443, 0.2328, 0.9443, 0.2328, 0.9443, 0.2085, 0.9443, 0.5243, 0.9443, 0.5486, 0.9443, 0.5486, 0.9443, 0.5243, 0.9443, 0.8401, 0.9443, 0.8644, 0.9443, 0.8644, 0.9443, 0.8401, 0.9443, 0.1842, 0.9443, 0.2085, 0.9443, 0.2085, 0.9443, 0.1842, 0.9443, 0.5, 0.9443, 0.5243, 0.9443, 0.5243, 0.9443, 0.5, 0.9443, 0.8158, 0.9443, 0.8401, 0.9443, 0.8401, 0.9443, 0.8158, 0.9443, 0.1599, 0.9443, 0.1842, 0.9443, 0.1842, 0.9443, 0.1599, 0.9443, 0.4757, 0.9443, 0.5, 0.9443, 0.5, 0.9443, 0.4757, 0.9443, 0.7915, 0.9443, 0.8158, 0.9443, 0.8158, 0.9443, 0.7915, 0.9443, 0.1356, 0.9443, 0.1599, 0.9443, 0.1599, 0.9443, 0.1356, 0.9443, 0.4514, 0.9443, 0.4757, 0.9443, 0.4757, 0.9443, 0.4514, 0.9443, 0.7672, 0.9443, 0.7915, 0.9443, 0.7915, 0.9443, 0.7672, 0.9443, 0.1114, 0.9443, 0.1356, 0.9443, 0.1356, 0.9443, 0.1114, 0.9443, 0.4271, 0.9443, 0.4514, 0.9443, 0.4514, 0.9443, 0.4271, 0.9443, 0.7429, 0.9443, 0.7672, 0.9443, 0.7672, 0.9443, 0.7429, 0.9443, 0.4028, 0.9443, 0.4271, 0.9443, 0.4271, 0.9443, 0.4028, 0.9443, 0.7186, 0.9443, 0.7429, 0.9443, 0.7429, 0.9443, 0.7186, 0.9443, 0.3785, 0.9443, 0.4028, 0.9443, 0.4028, 0.9443, 0.3785, 0.9443, 0.6943, 0.9443, 0.7186, 0.9443, 0.7186, 0.9443, 0.6943, 0.9443, 0.3543, 0.9443, 0.3785, 0.9443, 0.3785, 0.9443, 0.3543, 0.9443, 0.67, 0.9443, 0.6943, 0.9443, 0.6943, 0.9443, 0.67, 0.9443, 0.33, 0.9443, 0.3543, 0.9443, 0.3543, 0.9443, 0.33, 0.9443, 0.6457, 0.9443, 0.67, 0.9443, 0.67, 0.9443, 0.6457, 0.9443, 0.3057, 0.9443, 0.33, 0.9443, 0.33, 0.9443, 0.3057, 0.9443, 0.6215, 0.9443, 0.6457, 0.9443, 0.6457, 0.9443, 0.6215, 0.9443, 0.1356, 0.9443, 0.1599, 0.9443, 0.1599, 0.9443, 0.1356, 0.9443, 0.5243, 0.9443, 0.5486, 0.9443, 0.5486, 0.9443, 0.5243, 0.9443, 0.8401, 0.9443, 0.8644, 0.9443, 0.8644, 0.9443, 0.8401, 0.9443, 0.1842, 0.9443, 0.2085, 0.9443, 0.2085, 0.9443, 0.1842, 0.9443, 0.5, 0.9443, 0.5243, 0.9443, 0.5243, 0.9443, 0.5, 0.9443, 0.8158, 0.9443, 0.8401, 0.9443, 0.8401, 0.9443, 0.8158, 0.9443, 0.1599, 0.9443, 0.1842, 0.9443, 0.1842, 0.9443, 0.1599, 0.9443, 0.4757, 0.9443, 0.5, 0.9443, 0.5, 0.9443, 0.4757, 0.9443, 0.7915, 0.9443, 0.8158, 0.9443, 0.8158, 0.9443, 0.7915, 0.9443, 0.1356, 0.9443, 0.1599, 0.9443, 0.1599, 0.9443, 0.1356, 0.9443, 0.4514, 0.9443, 0.4757, 0.9443, 0.4757, 0.9443, 0.4514, 0.9443, 0.7672, 0.9443, 0.7915, 0.9443, 0.7915, 0.9443, 0.7672, 0.9443, 0.1114, 0.9443, 0.1356, 0.9443, 0.1356, 0.9443, 0.1114, 0.9443, 0.4271, 0.9443, 0.4514, 0.9443, 0.4514, 0.9443, 0.4271, 0.9443, 0.7429, 0.9443, 0.7672, 0.9443, 0.7672, 0.9443, 0.7429, 0.9443, 0.4028, 0.9443, 0.4271, 0.9443, 0.4271, 0.9443, 0.4028, 0.9443, 0.7186, 0.9443, 0.7429, 0.9443, 0.7429, 0.9443, 0.7186, 0.9443, 0.3785, 0.9443, 0.4028, 0.9443, 0.4028, 0.9443, 0.3785, 0.9443, 0.6943, 0.9443, 0.7186, 0.9443, 0.7186, 0.9443, 0.6943, 0.9443, 0.3543, 0.9443, 0.3785, 0.9443, 0.3785, 0.9443, 0.3543, 0.9443, 0.67, 0.9443, 0.6943, 0.9443, 0.6943, 0.9443, 0.67, 0.9443, 0.33, 0.9443, 0.3543, 0.9443, 0.3543, 0.9443, 0.33, 0.9443, 0.6457, 0.9443, 0.67, 0.9443, 0.67, 0.9443, 0.6457, 0.9443, 0.3057, 0.9443, 0.33, 0.9443, 0.33, 0.9443, 0.3057, 0.9443, 0.6215, 0.9443, 0.6457, 0.9443, 0.6457, 0.9443, 0.6215, 0.9443, 0.2814, 0.9443, 0.3057, 0.9443, 0.3057, 0.9443, 0.2814, 0.9443, 0.5972, 0.9443, 0.6215, 0.9443, 0.6215, 0.9443, 0.5972, 0.9443, 0.2571, 0.9443, 0.2814, 0.9443, 0.2814, 0.9443, 0.2571, 0.9443, 0.5729, 0.9443, 0.5972, 0.9443, 0.5972, 0.9443, 0.5729, 0.9443, 0.2328, 0.9443, 0.2571, 0.9443, 0.2571, 0.9443, 0.2328, 0.9443, 0.5486, 0.9443, 0.5729, 0.9443, 0.5729, 0.9443, 0.5486, 0.9443, 0.8644, 0.9443, 0.8886, 0.9443, 0.8886, 0.9443, 0.8644, 0.9443, 0.3785, 0.9443, 0.4028, 0.9443, 0.4028, 0.9443, 0.3785, 0.9443, 0.4514, 0.9443, 0.4757, 0.9443, 0.4757, 0.9443, 0.4514, 0.9443, 0.7672, 0.9443, 0.7915, 0.9443, 0.7915, 0.9443, 0.7672, 0.9443, 0.1114, 0.9443, 0.1356, 0.9443, 0.1356, 0.9443, 0.1114, 0.9443, 0.4271, 0.9443, 0.4514, 0.9443, 0.4514, 0.9443, 0.4271, 0.9443, 0.7429, 0.9443, 0.7672, 0.9443, 0.7672, 0.9443, 0.7429, 0.9443, 0.4028, 0.9443, 0.4271, 0.9443, 0.4271, 0.9443, 0.4028, 0.9443, 0.7186, 0.9443, 0.7429, 0.9443, 0.7429, 0.9443, 0.7186, 0.9443, 0.3785, 0.9443, 0.4028, 0.9443, 0.4028, 0.9443, 0.3785, 0.9443, 0.6943, 0.9443, 0.7186, 0.9443, 0.7186, 0.9443, 0.6943, 0.9443, 0.3543, 0.9443, 0.3785, 0.9443, 0.3785, 0.9443, 0.3543, 0.9443, 0.67, 0.9443, 0.6943, 0.9443, 0.6943, 0.9443, 0.67, 0.9443, 0.33, 0.9443, 0.3543, 0.9443, 0.3543, 0.9443, 0.33, 0.9443, 0.6457, 0.9443, 0.67, 0.9443, 0.67, 0.9443, 0.6457, 0.9443, 0.3057, 0.9443, 0.33, 0.9443, 0.33, 0.9443, 0.3057, 0.9443, 0.6215, 0.9443, 0.6457, 0.9443, 0.6457, 0.9443, 0.6215, 0.9443, 0.2814, 0.9443, 0.3057, 0.9443, 0.3057, 0.9443, 0.2814, 0.9443, 0.5972, 0.9443, 0.6215, 0.9443, 0.6215, 0.9443, 0.5972, 0.9443, 0.2571, 0.9443, 0.2814, 0.9443, 0.2814, 0.9443, 0.2571, 0.9443, 0.5729, 0.9443, 0.5972, 0.9443, 0.5972, 0.9443, 0.5729, 0.9443, 0.2328, 0.9443, 0.2571, 0.9443, 0.2571, 0.9443, 0.2328, 0.9443, 0.5486, 0.9443, 0.5729, 0.9443, 0.5729, 0.9443, 0.5486, 0.9443, 0.8644, 0.9443, 0.8886, 0.9443, 0.8886, 0.9443, 0.8644, 0.9443, 0.2085, 0.9443, 0.2328, 0.9443, 0.2328, 0.9443, 0.2085, 0.9443, 0.5243, 0.9443, 0.5486, 0.9443, 0.5486, 0.9443, 0.5243, 0.9443, 0.8401, 0.9443, 0.8644, 0.9443, 0.8644, 0.9443, 0.8401, 0.9443, 0.1842, 0.9443, 0.2085, 0.9443, 0.2085, 0.9443, 0.1842, 0.9443, 0.5, 0.9443, 0.5243, 0.9443, 0.5243, 0.9443, 0.5, 0.9443, 0.8158, 0.9443, 0.8401, 0.9443, 0.8401, 0.9443, 0.8158, 0.9443, 0.1599, 0.9443, 0.1842, 0.9443, 0.1842, 0.9443, 0.1599, 0.9443, 0.4757, 0.9443, 0.5, 0.9443, 0.5, 0.9443, 0.4757, 0.9443, 0.7915, 0.9443, 0.8158, 0.9443, 0.8158, 0.9443, 0.7915, 0.9443, 0.3057, 0.9443, 0.33, 0.9443, 0.33, 0.9443, 0.3057, 0.9443, 0.6943, 0.9443, 0.7186, 0.9443, 0.7186, 0.9443, 0.6943, 0.9443, 0.3543, 0.9443, 0.3785, 0.9443, 0.3785, 0.9443, 0.3543, 0.9443, 0.67, 0.9443, 0.6943, 0.9443, 0.6943, 0.9443, 0.67, 0.9443, 0.33, 0.9443, 0.3543, 0.9443, 0.3543, 0.9443, 0.33, 0.9443, 0.6457, 0.9443, 0.67, 0.9443, 0.67, 0.9443, 0.6457, 0.9443, 0.3057, 0.9443, 0.33, 0.9443, 0.33, 0.9443, 0.3057, 0.9443, 0.6215, 0.9443, 0.6457, 0.9443, 0.6457, 0.9443, 0.6215, 0.9443, 0.2814, 0.9443, 0.3057, 0.9443, 0.3057, 0.9443, 0.2814, 0.9443, 0.5972, 0.9443, 0.6215, 0.9443, 0.6215, 0.9443, 0.5972, 0.9443, 0.2571, 0.9443, 0.2814, 0.9443, 0.2814, 0.9443, 0.2571, 0.9443, 0.5729, 0.9443, 0.5972, 0.9443, 0.5972, 0.9443, 0.5729, 0.9443, 0.2328, 0.9443, 0.2571, 0.9443, 0.2571, 0.9443, 0.2328, 0.9443, 0.5486, 0.9443, 0.5729, 0.9443, 0.5729, 0.9443, 0.5486, 0.9443, 0.8644, 0.9443, 0.8886, 0.9443, 0.8886, 0.9443, 0.8644, 0.9443, 0.2085, 0.9443, 0.2328, 0.9443, 0.2328, 0.9443, 0.2085, 0.9443, 0.5243, 0.9443, 0.5486, 0.9443, 0.5486, 0.9443, 0.5243, 0.9443, 0.8401, 0.9443, 0.8644, 0.9443, 0.8644, 0.9443, 0.8401, 0.9443, 0.1842, 0.9443, 0.2085, 0.9443, 0.2085, 0.9443, 0.1842, 0.9443, 0.5, 0.9443, 0.5243, 0.9443, 0.5243, 0.9443, 0.5, 0.9443, 0.8158, 0.9443, 0.8401, 0.9443, 0.8401, 0.9443, 0.8158, 0.9443, 0.1599, 0.9443, 0.1842, 0.9443, 0.1842, 0.9443, 0.1599, 0.9443, 0.4757, 0.9443, 0.5, 0.9443, 0.5, 0.9443, 0.4757, 0.9443, 0.7915, 0.9443, 0.8158, 0.9443, 0.8158, 0.9443, 0.7915, 0.9443, 0.1356, 0.9443, 0.1599, 0.9443, 0.1599, 0.9443, 0.1356, 0.9443, 0.4514, 0.9443, 0.4757, 0.9443, 0.4757, 0.9443, 0.4514, 0.9443, 0.7672, 0.9443, 0.7915, 0.9443, 0.7915, 0.9443, 0.7672, 0.9443, 0.1114, 0.9443, 0.1356, 0.9443, 0.1356, 0.9443, 0.1114, 0.9443, 0.4271, 0.9443, 0.4514, 0.9443, 0.4514, 0.9443, 0.4271, 0.9443, 0.7429, 0.9443, 0.7672, 0.9443, 0.7672, 0.9443, 0.7429, 0.9443, 0.4028, 0.9443, 0.4271, 0.9443, 0.4271, 0.9443, 0.4028, 0.9443, 0.7186, 0.9443, 0.7429, 0.9443, 0.7429, 0.9443, 0.7186, 0.9443, 0.2328, 0.9443, 0.2571, 0.9443, 0.2571, 0.9443, 0.2328, 0.9443, 0.6215, 0.9443, 0.6457, 0.9443, 0.6457, 0.9443, 0.6215, 0.9443, 0.2814, 0.9443, 0.3057, 0.9443, 0.3057, 0.9443, 0.2814, 0.9443, 0.5972, 0.9443, 0.6215, 0.9443, 0.6215, 0.9443, 0.5972, 0.9443, 0.2571, 0.9443, 0.2814, 0.9443, 0.2814, 0.9443, 0.2571, 0.9443, 0.5729, 0.9443, 0.5972, 0.9443, 0.5972, 0.9443, 0.5729, 0.9443, 0.2328, 0.9443, 0.2571, 0.9443, 0.2571, 0.9443, 0.2328, 0.9443, 0.5486, 0.9443, 0.5729, 0.9443, 0.5729, 0.9443, 0.5486, 0.9443, 0.8644, 0.9443, 0.8886, 0.9443, 0.8886, 0.9443, 0.8644, 0.9443, 0.2085, 0.9443, 0.2328, 0.9443, 0.2328, 0.9443, 0.2085, 0.9443, 0.5243, 0.9443, 0.5486, 0.9443, 0.5486, 0.9443, 0.5243, 0.9443, 0.8401, 0.9443, 0.8644, 0.9443, 0.8644, 0.9443, 0.8401, 0.9443, 0.1842, 0.9443, 0.2085, 0.9443, 0.2085, 0.9443, 0.1842, 0.9443, 0.5, 0.9443, 0.5243, 0.9443, 0.5243, 0.9443, 0.5, 0.9443, 0.8158, 0.9443, 0.8401, 0.9443, 0.8401, 0.9443, 0.8158, 0.9443, 0.1599, 0.9443, 0.1842, 0.9443, 0.1842, 0.9443, 0.1599, 0.9443, 0.4757, 0.9443, 0.5, 0.9443, 0.5, 0.9443, 0.4757, 0.9443, 0.7915, 0.9443, 0.8158, 0.9443, 0.8158, 0.9443, 0.7915, 0.9443, 0.1356, 0.9443, 0.1599, 0.9443, 0.1599, 0.9443, 0.1356, 0.9443, 0.4514, 0.9443, 0.4757, 0.9443, 0.4757, 0.9443, 0.4514, 0.9443, 0.7672, 0.9443, 0.7915, 0.9443, 0.7915, 0.9443, 0.7672, 0.9443, 0.1114, 0.9443, 0.1356, 0.9443, 0.1356, 0.9443, 0.1114, 0.9443, 0.4271, 0.9443, 0.4514, 0.9443, 0.4514, 0.9443, 0.4271, 0.9443, 0.7429, 0.9443, 0.7672, 0.9443, 0.7672, 0.9443, 0.7429, 0.9443, 0.4028, 0.9443, 0.4271, 0.9443, 0.4271, 0.9443, 0.4028, 0.9443, 0.7186, 0.9443, 0.7429, 0.9443, 0.7429, 0.9443, 0.7186, 0.9443, 0.3785, 0.9443, 0.4028, 0.9443, 0.4028, 0.9443, 0.3785, 0.9443, 0.6943, 0.9443, 0.7186, 0.9443, 0.7186, 0.9443, 0.6943, 0.9443, 0.3543, 0.9443, 0.3785, 0.9443, 0.3785, 0.9443, 0.3543, 0.9443, 0.67, 0.9443, 0.6943, 0.9443, 0.6943, 0.9443, 0.67, 0.9443, 0.33, 0.9443, 0.3543, 0.9443, 0.3543, 0.9443, 0.33, 0.9443, 0.6457, 0.9443, 0.67, 0.9443, 0.67, 0.9443, 0.6457, 0.9443, 0.5486, 0.9443, 0.5729, 0.9443, 0.5729, 0.9443, 0.5486, 0.9443, 0.5486, 0.9443, 0.5729, 0.9443, 0.5729, 0.9443, 0.5486, 0.9443, 0.8644, 0.9443, 0.8886, 0.9443, 0.8886, 0.9443, 0.8644, 0.9443, 0.2085, 0.9443, 0.2328, 0.9443, 0.2328, 0.9443, 0.2085, 0.9443, 0.5243, 0.9443, 0.5486, 0.9443, 0.5486, 0.9443, 0.5243, 0.9443, 0.8401, 0.9443, 0.8644, 0.9443, 0.8644, 0.9443, 0.8401, 0.9443, 0.1842, 0.9443, 0.2085, 0.9443, 0.2085, 0.9443, 0.1842, 0.9443, 0.5, 0.9443, 0.5243, 0.9443, 0.5243, 0.9443, 0.5, 0.9443, 0.8158, 0.9443, 0.8401, 0.9443, 0.8401, 0.9443, 0.8158, 0.9443, 0.1599, 0.9443, 0.1842, 0.9443, 0.1842, 0.9443, 0.1599, 0.9443, 0.4757, 0.9443, 0.5, 0.9443, 0.5, 0.9443, 0.4757, 0.9443, 0.7915, 0.9443, 0.8158, 0.9443, 0.8158, 0.9443, 0.7915, 0.9443, 0.1356, 0.9443, 0.1599, 0.9443, 0.1599, 0.9443, 0.1356, 0.9443, 0.4514, 0.9443, 0.4757, 0.9443, 0.4757, 0.9443, 0.4514, 0.9443, 0.7672, 0.9443, 0.7915, 0.9443, 0.7915, 0.9443, 0.7672, 0.9443, 0.1114, 0.9443, 0.1356, 0.9443, 0.1356, 0.9443, 0.1114, 0.9443, 0.4271, 0.9443, 0.4514, 0.9443, 0.4514, 0.9443, 0.4271, 0.9443, 0.7429, 0.9443, 0.7672, 0.9443, 0.7672, 0.9443, 0.7429, 0.9443, 0.4028, 0.9443, 0.4271, 0.9443, 0.4271, 0.9443, 0.4028, 0.9443, 0.7186, 0.9443, 0.7429, 0.9443, 0.7429, 0.9443, 0.7186, 0.9443, 0.3785, 0.9443, 0.4028, 0.9443, 0.4028, 0.9443, 0.3785, 0.9443, 0.6943, 0.9443, 0.7186, 0.9443, 0.7186, 0.9443, 0.6943, 0.9443, 0.3543, 0.9443, 0.3785, 0.9443, 0.3785, 0.9443, 0.3543, 0.9443, 0.67, 0.9443, 0.6943, 0.9443, 0.6943, 0.9443, 0.67, 0.9443, 0.33, 0.9443, 0.3543, 0.9443, 0.3543, 0.9443, 0.33, 0.9443, 0.6457, 0.9443, 0.67, 0.9443, 0.67, 0.9443, 0.6457, 0.9443, 0.3057, 0.9443, 0.33, 0.9443, 0.33, 0.9443, 0.3057, 0.9443, 0.6215, 0.9443, 0.6457, 0.9443, 0.6457, 0.9443, 0.6215, 0.9443, 0.2814, 0.9443, 0.3057, 0.9443, 0.3057, 0.9443, 0.2814, 0.9443, 0.5972, 0.9443, 0.6215, 0.9443, 0.6215, 0.9443, 0.5972, 0.9443, 0.2571, 0.9443, 0.2814, 0.9443, 0.2814, 0.9443, 0.2571, 0.9443, 0.5729, 0.9443, 0.5972, 0.9443, 0.5972, 0.9443, 0.5729, 0.9443, 0.4757, 0.9443, 0.5, 0.9443, 0.5, 0.9443, 0.4757, 0.9443, 0.8644, 0.9443, 0.8886, 0.9443, 0.8886, 0.9443, 0.8644, 0.9443, 0.2085, 0.9443, 0.2328, 0.9443, 0.2328, 0.9443, 0.2085, 0.9443, 0.5243, 0.9443, 0.5486, 0.9443, 0.5486, 0.9443, 0.5243, 0.9443, 0.8401, 0.9443, 0.8644, 0.9443, 0.8644, 0.9443, 0.8401, 0.9443, 0.1842, 0.9443, 0.2085, 0.9443, 0.2085, 0.9443, 0.1842, 0.9443, 0.5, 0.9443, 0.5243, 0.9443, 0.5243, 0.9443, 0.5, 0.9443, 0.8158, 0.9443, 0.8401, 0.9443, 0.8401, 0.9443, 0.8158, 0.9443, 0.1599, 0.9443, 0.1842, 0.9443, 0.1842, 0.9443, 0.1599, 0.9443, 0.4757, 0.9443, 0.5, 0.9443, 0.5, 0.9443, 0.4757, 0.9443, 0.7915, 0.9443, 0.8158, 0.9443, 0.8158, 0.9443, 0.7915, 0.9443, 0.1356, 0.9443, 0.1599, 0.9443, 0.1599, 0.9443, 0.1356, 0.9443, 0.4514, 0.9443, 0.4757, 0.9443, 0.4757, 0.9443, 0.4514, 0.9443, 0.7672, 0.9443, 0.7915, 0.9443, 0.7915, 0.9443, 0.7672, 0.9443, 0.1114, 0.9443, 0.1356, 0.9443, 0.1356, 0.9443, 0.1114, 0.9443, 0.4271, 0.9443, 0.4514, 0.9443, 0.4514, 0.9443, 0.4271, 0.9443, 0.7429, 0.9443, 0.7672, 0.9443, 0.7672, 0.9443, 0.7429, 0.9443, 0.4028, 0.9443, 0.4271, 0.9443, 0.4271, 0.9443, 0.4028, 0.9443, 0.7186, 0.9443, 0.7429, 0.9443, 0.7429, 0.9443, 0.7186, 0.9443, 0.3785, 0.9443, 0.4028, 0.9443, 0.4028, 0.9443, 0.3785, 0.9443, 0.6943, 0.9443, 0.7186, 0.9443, 0.7186, 0.9443, 0.6943, 0.9443, 0.3543, 0.9443, 0.3785, 0.9443, 0.3785, 0.9443, 0.3543, 0.9443, 0.67, 0.9443, 0.6943, 0.9443, 0.6943, 0.9443, 0.67, 0.9443, 0.33, 0.9443, 0.3543, 0.9443, 0.3543, 0.9443, 0.33, 0.9443, 0.6457, 0.9443, 0.67, 0.9443, 0.67, 0.9443, 0.6457, 0.9443, 0.3057, 0.9443, 0.33, 0.9443, 0.33, 0.9443, 0.3057, 0.9443, 0.6215, 0.9443, 0.6457, 0.9443, 0.6457, 0.9443, 0.6215, 0.9443, 0.2814, 0.9443, 0.3057, 0.9443, 0.3057, 0.9443, 0.2814, 0.9443, 0.5972, 0.9443, 0.6215, 0.9443, 0.6215, 0.9443, 0.5972, 0.9443, 0.2571, 0.9443, 0.2814, 0.9443, 0.2814, 0.9443, 0.2571, 0.9443, 0.5729, 0.9443, 0.5972, 0.9443, 0.5972, 0.9443, 0.5729, 0.9443, 0.2328, 0.9443, 0.2571, 0.9443, 0.2571, 0.9443, 0.2328, 0.9443, 0.4028, 0.9443, 0.4271, 0.9443, 0.4271, 0.9443, 0.4028, 0.9443, 0.7915, 0.9443, 0.8158, 0.9443, 0.8158, 0.9443, 0.7915, 0.9443, 0.1356, 0.9443, 0.1599, 0.9443, 0.1599, 0.9443, 0.1356, 0.9443, 0.4514, 0.9443, 0.4757, 0.9443, 0.4757, 0.9443, 0.4514, 0.9443, 0.7672, 0.9443, 0.7915, 0.9443, 0.7915, 0.9443, 0.7672, 0.9443, 0.1114, 0.9443, 0.1356, 0.9443, 0.1356, 0.9443, 0.1114, 0.9443, 0.4271, 0.9443, 0.4514, 0.9443, 0.4514, 0.9443, 0.4271, 0.9443, 0.7429, 0.9443, 0.7672, 0.9443, 0.7672, 0.9443, 0.7429, 0.9443, 0.4028, 0.9443, 0.4271, 0.9443, 0.4271, 0.9443, 0.4028, 0.9443, 0.7186, 0.9443, 0.7429, 0.9443, 0.7429, 0.9443, 0.7186, 0.9443, 0.3785, 0.9443, 0.4028, 0.9443, 0.4028, 0.9443, 0.3785, 0.9443, 0.6943, 0.9443, 0.7186, 0.9443, 0.7186, 0.9443, 0.6943, 0.9443, 0.3543, 0.9443, 0.3785, 0.9443, 0.3785, 0.9443, 0.3543, 0.9443, 0.67, 0.9443, 0.6943, 0.9443, 0.6943, 0.9443, 0.67, 0.9443, 0.33, 0.9443, 0.3543, 0.9443, 0.3543, 0.9443, 0.33, 0.9443, 0.6457, 0.9443, 0.67, 0.9443, 0.67, 0.9443, 0.6457, 0.9443, 0.3057, 0.9443, 0.33, 0.9443, 0.33, 0.9443, 0.3057, 0.9443, 0.6215, 0.9443, 0.6457, 0.9443, 0.6457, 0.9443, 0.6215, 0.9443, 0.2814, 0.9443, 0.3057, 0.9443, 0.3057, 0.9443, 0.2814, 0.9443, 0.5972, 0.9443, 0.6215, 0.9443, 0.6215, 0.9443, 0.5972, 0.9443, 0.2571, 0.9443, 0.2814, 0.9443, 0.2814, 0.9443, 0.2571, 0.9443, 0.5729, 0.9443, 0.5972, 0.9443, 0.5972, 0.9443, 0.5729, 0.9443, 0.2328, 0.9443, 0.2571, 0.9443, 0.2571, 0.9443, 0.2328, 0.9443, 0.5486, 0.9443, 0.5729, 0.9443, 0.5729, 0.9443, 0.5486, 0.9443, 0.8644, 0.9443, 0.8886, 0.9443, 0.8886, 0.9443, 0.8644, 0.9443, 0.2085, 0.9443, 0.2328, 0.9443, 0.2328, 0.9443, 0.2085, 0.9443, 0.5243, 0.9443, 0.5486, 0.9443, 0.5486, 0.9443, 0.5243, 0.9443, 0.8401, 0.9443, 0.8644, 0.9443, 0.8644, 0.9443, 0.8401, 0.9443, 0.1842, 0.9443, 0.2085, 0.9443, 0.2085, 0.9443, 0.1842, 0.9443, 0.5, 0.9443, 0.5243, 0.9443, 0.5243, 0.9443, 0.5, 0.9443, 0.8158, 0.9443, 0.8401, 0.9443, 0.8401, 0.9443, 0.8158, 0.9443, 0.1599, 0.9443, 0.1842, 0.9443, 0.1842, 0.9443, 0.1599, 0.9443, 0.33, 0.9443, 0.3543, 0.9443, 0.3543, 0.9443, 0.33, 0.9443, 0.7186, 0.9443, 0.7429, 0.9443, 0.7429, 0.9443, 0.7186, 0.9443, 0.3785, 0.9443, 0.4028, 0.9443, 0.4028, 0.9443, 0.3785, 0.9443, 0.6943, 0.9443, 0.7186, 0.9443, 0.7186, 0.9443, 0.6943, 0.9443, 0.3543, 0.9443, 0.3785, 0.9443, 0.3785, 0.9443, 0.3543, 0.9443, 0.67, 0.9443, 0.6943, 0.9443, 0.6943, 0.9443, 0.67, 0.9443, 0.33, 0.9443, 0.3543, 0.9443, 0.3543, 0.9443, 0.33, 0.9443, 0.6457, 0.9443, 0.67, 0.9443, 0.67, 0.9443, 0.6457, 0.9443, 0.3057, 0.9443, 0.33, 0.9443, 0.33, 0.9443, 0.3057, 0.9443, 0.6215, 0.9443, 0.6457, 0.9443, 0.6457, 0.9443, 0.6215, 0.9443, 0.2814, 0.9443, 0.3057, 0.9443, 0.3057, 0.9443, 0.2814, 0.9443, 0.5972, 0.9443, 0.6215, 0.9443, 0.6215, 0.9443, 0.5972, 0.9443, 0.2571, 0.9443, 0.2814, 0.9443, 0.2814, 0.9443, 0.2571, 0.9443, 0.5729, 0.9443, 0.5972, 0.9443, 0.5972, 0.9443, 0.5729, 0.9443, 0.2328, 0.9443, 0.2571, 0.9443, 0.2571, 0.9443, 0.2328, 0.9443, 0.5486, 0.9443, 0.5729, 0.9443, 0.5729, 0.9443, 0.5486, 0.9443, 0.8644, 0.9443, 0.8886, 0.9443, 0.8886, 0.9443, 0.8644, 0.9443, 0.2085, 0.9443, 0.2328, 0.9443, 0.2328, 0.9443, 0.2085, 0.9443, 0.5243, 0.9443, 0.5486, 0.9443, 0.5486, 0.9443, 0.5243, 0.9443, 0.8401, 0.9443, 0.8644, 0.9443, 0.8644, 0.9443, 0.8401, 0.9443, 0.1842, 0.9443, 0.2085, 0.9443, 0.2085, 0.9443, 0.1842, 0.9443, 0.5, 0.9443, 0.5243, 0.9443, 0.5243, 0.9443, 0.5, 0.9443, 0.8158, 0.9443, 0.8401, 0.9443, 0.8401, 0.9443, 0.8158, 0.9443, 0.1599, 0.9443, 0.1842, 0.9443, 0.1842, 0.9443, 0.1599, 0.9443, 0.4757, 0.9443, 0.5, 0.9443, 0.5, 0.9443, 0.4757, 0.9443, 0.7915, 0.9443, 0.8158, 0.9443, 0.8158, 0.9443, 0.7915, 0.9443, 0.1356, 0.9443, 0.1599, 0.9443, 0.1599, 0.9443, 0.1356, 0.9443, 0.4514, 0.9443, 0.4757, 0.9443, 0.4757, 0.9443, 0.4514, 0.9443, 0.7672, 0.9443, 0.7915, 0.9443, 0.7915, 0.9443, 0.7672, 0.9443, 0.1114, 0.9443, 0.1356, 0.9443, 0.1356, 0.9443, 0.1114, 0.9443, 0.4271, 0.9443, 0.4514, 0.9443, 0.4514, 0.9443, 0.4271, 0.9443, 0.7429, 0.9443, 0.7672, 0.9443, 0.7672, 0.9443, 0.7429, 0.9443, 0.2968, 0.4854, 0.25, 0.49, 0.2032, 0.4854, 0.1582, 0.4717, 0.1167, 0.4496, 0.08029, 0.4197, 0.05045, 0.3833, 0.02827, 0.3418, 0.01461, 0.2968, 0.01, 0.25, 0.01461, 0.2032, 0.02827, 0.1582, 0.05045, 0.1167, 0.08029, 0.08029, 0.1167, 0.05045, 0.1582, 0.02827, 0.2032, 0.01461, 0.25, 0.01, 0.2968, 0.01461, 0.3418, 0.02827, 0.3833, 0.05045, 0.4197, 0.08029, 0.4496, 0.1167, 0.4717, 0.1582, 0.4854, 0.2032, 0.49, 0.25, 0.4854, 0.2968, 0.4717, 0.3418, 0.4496, 0.3833, 0.4197, 0.4197, 0.3833, 0.4496, 0.3418, 0.4717, 0.6457, 0.9443, 0.67, 0.9443, 0.67, 0.9443, 0.6457, 0.9443, 0.3057, 0.9443, 0.33, 0.9443, 0.33, 0.9443, 0.3057, 0.9443, 0.6215, 0.9443, 0.6457, 0.9443, 0.6457, 0.9443, 0.6215, 0.9443, 0.2814, 0.9443, 0.3057, 0.9443, 0.3057, 0.9443, 0.2814, 0.9443, 0.5972, 0.9443, 0.6215, 0.9443, 0.6215, 0.9443, 0.5972, 0.9443, 0.2571, 0.9443, 0.2814, 0.9443, 0.2814, 0.9443, 0.2571, 0.9443, 0.5729, 0.9443, 0.5972, 0.9443, 0.5972, 0.9443, 0.5729, 0.9443, 0.2328, 0.9443, 0.2571, 0.9443, 0.2571, 0.9443, 0.2328, 0.9443, 0.5486, 0.9443, 0.5729, 0.9443, 0.5729, 0.9443, 0.5486, 0.9443, 0.8644, 0.9443, 0.8886, 0.9443, 0.8886, 0.9443, 0.8644, 0.9443, 0.2085, 0.9443, 0.2328, 0.9443, 0.2328, 0.9443, 0.2085, 0.9443, 0.5243, 0.9443, 0.5486, 0.9443, 0.5486, 0.9443, 0.5243, 0.9443, 0.8401, 0.9443, 0.8644, 0.9443, 0.8644, 0.9443, 0.8401, 0.9443, 0.1842, 0.9443, 0.2085, 0.9443, 0.2085, 0.9443, 0.1842, 0.9443, 0.5, 0.9443, 0.5243, 0.9443, 0.5243, 0.9443, 0.5, 0.9443, 0.8158, 0.9443, 0.8401, 0.9443, 0.8401, 0.9443, 0.8158, 0.9443, 0.1599, 0.9443, 0.1842, 0.9443, 0.1842, 0.9443, 0.1599, 0.9443, 0.4757, 0.9443, 0.5, 0.9443, 0.5, 0.9443, 0.4757, 0.9443, 0.7915, 0.9443, 0.8158, 0.9443, 0.8158, 0.9443, 0.7915, 0.9443, 0.1356, 0.9443, 0.1599, 0.9443, 0.1599, 0.9443, 0.1356, 0.9443, 0.4514, 0.9443, 0.4757, 0.9443, 0.4757, 0.9443, 0.4514, 0.9443, 0.7672, 0.9443, 0.7915, 0.9443, 0.7915, 0.9443, 0.7672, 0.9443, 0.1114, 0.9443, 0.1356, 0.9443, 0.1356, 0.9443, 0.1114, 0.9443, 0.4271, 0.9443, 0.4514, 0.9443, 0.4514, 0.9443, 0.4271, 0.9443, 0.7429, 0.9443, 0.7672, 0.9443, 0.7672, 0.9443, 0.7429, 0.9443, 0.4028, 0.9443, 0.4271, 0.9443, 0.4271, 0.9443, 0.4028, 0.9443, 0.7186, 0.9443, 0.7429, 0.9443, 0.7429, 0.9443, 0.7186, 0.9443, 0.3785, 0.9443, 0.4028, 0.9443, 0.4028, 0.9443, 0.3785, 0.9443, 0.6943, 0.9443, 0.7186, 0.9443, 0.7186, 0.9443, 0.6943, 0.9443, 0.3543, 0.9443, 0.3785, 0.9443, 0.3785, 0.9443, 0.3543, 0.9443, 0.67, 0.9443, 0.6943, 0.9443, 0.6943, 0.9443, 0.67, 0.9443, 0.2085, 0.5557, 0.1842, 0.5557, 0.1842, 0.5557, 0.2085, 0.5557, 0.7186, 0.5557, 0.6943, 0.5557, 0.6943, 0.5557, 0.7186, 0.5557, 0.5, 0.5557, 0.4757, 0.5557, 0.4757, 0.5557, 0.5, 0.5557, 0.2814, 0.5557, 0.2571, 0.5557, 0.2571, 0.5557, 0.2814, 0.5557, 0.8158, 0.5557, 0.7915, 0.5557, 0.7915, 0.5557, 0.8158, 0.5557, 0.5972, 0.5557, 0.5729, 0.5557, 0.5729, 0.5557, 0.5972, 0.5557, 0.3785, 0.5557, 0.3543, 0.5557, 0.3543, 0.5557, 0.3785, 0.5557, 0.1599, 0.5557, 0.1356, 0.5557, 0.1356, 0.5557, 0.1599, 0.5557, 0.6943, 0.5557, 0.67, 0.5557, 0.67, 0.5557, 0.6943, 0.5557, 0.4757, 0.5557, 0.4514, 0.5557, 0.4514, 0.5557, 0.4757, 0.5557, 0.2571, 0.5557, 0.2328, 0.5557, 0.2328, 0.5557, 0.2571, 0.5557, 0.7915, 0.5557, 0.7672, 0.5557, 0.7672, 0.5557, 0.7915, 0.5557, 0.5729, 0.5557, 0.5486, 0.5557, 0.5486, 0.5557, 0.5729, 0.5557, 0.3543, 0.5557, 0.33, 0.5557, 0.33, 0.5557, 0.3543, 0.5557, 0.8886, 0.5557, 0.8644, 0.5557, 0.8644, 0.5557, 0.8886, 0.5557, 0.1356, 0.5557, 0.1114, 0.5557, 0.1114, 0.5557, 0.1356, 0.5557, 0.67, 0.5557, 0.6457, 0.5557, 0.6457, 0.5557, 0.67, 0.5557, 0.4514, 0.5557, 0.4271, 0.5557, 0.4271, 0.5557, 0.4514, 0.5557, 0.2328, 0.5557, 0.2085, 0.5557, 0.2085, 0.5557, 0.2328, 0.5557, 0.7672, 0.5557, 0.7429, 0.5557, 0.7429, 0.5557, 0.7672, 0.5557, 0.5486, 0.5557, 0.5243, 0.5557, 0.5243, 0.5557, 0.5486, 0.5557, 0.33, 0.5557, 0.3057, 0.5557, 0.3057, 0.5557, 0.33, 0.5557, 0.8644, 0.5557, 0.8401, 0.5557, 0.8401, 0.5557, 0.8644, 0.5557, 0.6457, 0.5557, 0.6215, 0.5557, 0.6215, 0.5557, 0.6457, 0.5557, 0.4271, 0.5557, 0.4028, 0.5557, 0.4028, 0.5557, 0.4271, 0.5557, 0.2085, 0.5557, 0.1842, 0.5557, 0.1842, 0.5557, 0.2085, 0.5557, 0.7429, 0.5557, 0.7186, 0.5557, 0.7186, 0.5557, 0.7429, 0.5557, 0.5243, 0.5557, 0.5, 0.5557, 0.5, 0.5557, 0.5243, 0.5557, 0.3057, 0.5557, 0.2814, 0.5557, 0.2814, 0.5557, 0.3057, 0.5557, 0.8401, 0.5557, 0.8158, 0.5557, 0.8158, 0.5557, 0.8401, 0.5557, 0.6215, 0.5557, 0.5972, 0.5557, 0.5972, 0.5557, 0.6215, 0.5557, 0.4028, 0.5557, 0.3785, 0.5557, 0.3785, 0.5557, 0.4028, 0.5557, 0.75, 0.49, 0.7968, 0.4854, 0.8418, 0.4717, 0.8833, 0.4496, 0.9197, 0.4197, 0.9496, 0.3833, 0.9717, 0.3418, 0.9854, 0.2968, 0.99, 0.25, 0.9854, 0.2032, 0.9717, 0.1582, 0.9496, 0.1167, 0.9197, 0.08029, 0.8833, 0.05045, 0.8418, 0.02827, 0.7968, 0.01461, 0.75, 0.01, 0.7032, 0.01461, 0.6582, 0.02827, 0.6167, 0.05045, 0.5803, 0.08029, 0.5504, 0.1167, 0.5283, 0.1582, 0.5146, 0.2032, 0.51, 0.25, 0.5146, 0.2968, 0.5283, 0.3418, 0.5504, 0.3833, 0.5803, 0.4197, 0.6167, 0.4496, 0.6582, 0.4717, 0.7032, 0.4854, 0.5243, 0.5557, 0.5, 0.5557, 0.5, 0.5557, 0.5243, 0.5557, 0.8401, 0.5557, 0.8158, 0.5557, 0.8158, 0.5557, 0.8401, 0.5557, 0.1842, 0.5557, 0.1599, 0.5557, 0.1599, 0.5557, 0.1842, 0.5557, 0.5, 0.5557, 0.4757, 0.5557, 0.4757, 0.5557, 0.5, 0.5557, 0.8158, 0.5557, 0.7915, 0.5557, 0.7915, 0.5557, 0.8158, 0.5557, 0.1599, 0.5557, 0.1356, 0.5557, 0.1356, 0.5557, 0.1599, 0.5557, 0.4757, 0.5557, 0.4514, 0.5557, 0.4514, 0.5557, 0.4757, 0.5557, 0.7915, 0.5557, 0.7672, 0.5557, 0.7672, 0.5557, 0.7915, 0.5557, 0.1356, 0.5557, 0.1114, 0.5557, 0.1114, 0.5557, 0.1356, 0.5557, 0.4514, 0.5557, 0.4271, 0.5557, 0.4271, 0.5557, 0.4514, 0.5557, 0.7672, 0.5557, 0.7429, 0.5557, 0.7429, 0.5557, 0.7672, 0.5557, 0.4271, 0.5557, 0.4028, 0.5557, 0.4028, 0.5557, 0.4271, 0.5557, 0.7429, 0.5557, 0.7186, 0.5557, 0.7186, 0.5557, 0.7429, 0.5557, 0.4028, 0.5557, 0.3785, 0.5557, 0.3785, 0.5557, 0.4028, 0.5557, 0.7186, 0.5557, 0.6943, 0.5557, 0.6943, 0.5557, 0.7186, 0.5557, 0.3785, 0.5557, 0.3543, 0.5557, 0.3543, 0.5557, 0.3785, 0.5557, 0.6943, 0.5557, 0.67, 0.5557, 0.67, 0.5557, 0.6943, 0.5557, 0.3543, 0.5557, 0.33, 0.5557, 0.33, 0.5557, 0.3543, 0.5557, 0.67, 0.5557, 0.6457, 0.5557, 0.6457, 0.5557, 0.67, 0.5557, 0.33, 0.5557, 0.3057, 0.5557, 0.3057, 0.5557, 0.33, 0.5557, 0.6457, 0.5557, 0.6215, 0.5557, 0.6215, 0.5557, 0.6457, 0.5557, 0.3057, 0.5557, 0.2814, 0.5557, 0.2814, 0.5557, 0.3057, 0.5557, 0.6215, 0.5557, 0.5972, 0.5557, 0.5972, 0.5557, 0.6215, 0.5557, 0.2814, 0.5557, 0.2571, 0.5557, 0.2571, 0.5557, 0.2814, 0.5557, 0.5972, 0.5557, 0.5729, 0.5557, 0.5729, 0.5557, 0.5972, 0.5557, 0.2571, 0.5557, 0.2328, 0.5557, 0.2328, 0.5557, 0.2571, 0.5557, 0.5729, 0.5557, 0.5486, 0.5557, 0.5486, 0.5557, 0.5729, 0.5557, 0.8886, 0.5557, 0.8644, 0.5557, 0.8644, 0.5557, 0.8886, 0.5557, 0.2328, 0.5557, 0.2085, 0.5557, 0.2085, 0.5557, 0.2328, 0.5557, 0.5486, 0.5557, 0.5243, 0.5557, 0.5243, 0.5557, 0.5486, 0.5557, 0.8644, 0.5557, 0.8401, 0.5557, 0.8401, 0.5557, 0.8644, 0.5557])
me_x.materials.append(mat_vladimir1)
me_x.update()

# ---- objects
ob_x = bpy.data.objects.new('Цилиндр', me_x)

# ---- transforms, parenting, visibility, modifiers, constraints
ob_x.location = (0.0, 0.0, 3.595)
ob_x.scale = (0.327, 0.3442, 1.0)

# ---- collection membership
col_collection.objects.link(ob_x)

# ---- scene / render settings (as saved in the file)
scene.frame_start = 1; scene.frame_end = 250; scene.frame_set(1)
scene.render.engine = 'BLENDER_EEVEE_NEXT'
scene.cycles.sampling_pattern = 'TABULATED_SOBOL'
scene.cycles.use_light_tree = False
scene.view_settings.view_transform = 'Filmic'
bpy.context.view_layer.update()

# ---- added for rendering (the .blend has no active camera and no usable light): camera, sun
cam_auto = bpy.data.cameras.new('AutoCamera')
cam_auto.lens = 50.0
cam_auto.sensor_width = 36.0
cam_auto.clip_end = 1000.0
ob_auto_camera = bpy.data.objects.new('AutoCamera', cam_auto)
scene.collection.objects.link(ob_auto_camera)
ob_auto_camera.location = (7.39921, -7.83321, 8.56688)
ob_auto_camera.rotation_euler = (1.09748, -7.21219e-08, 0.694738)
scene.camera = ob_auto_camera
light_auto_sun = bpy.data.lights.new('AutoSun', 'SUN')
light_auto_sun.energy = 3.0
light_auto_sun.angle = 0.0523599
ob_auto_sun = bpy.data.objects.new('AutoSun', light_auto_sun)
scene.collection.objects.link(ob_auto_sun)
ob_auto_sun.rotation_euler = (0.872665, 0.174533, 0.523599)
bpy.context.view_layer.update()
